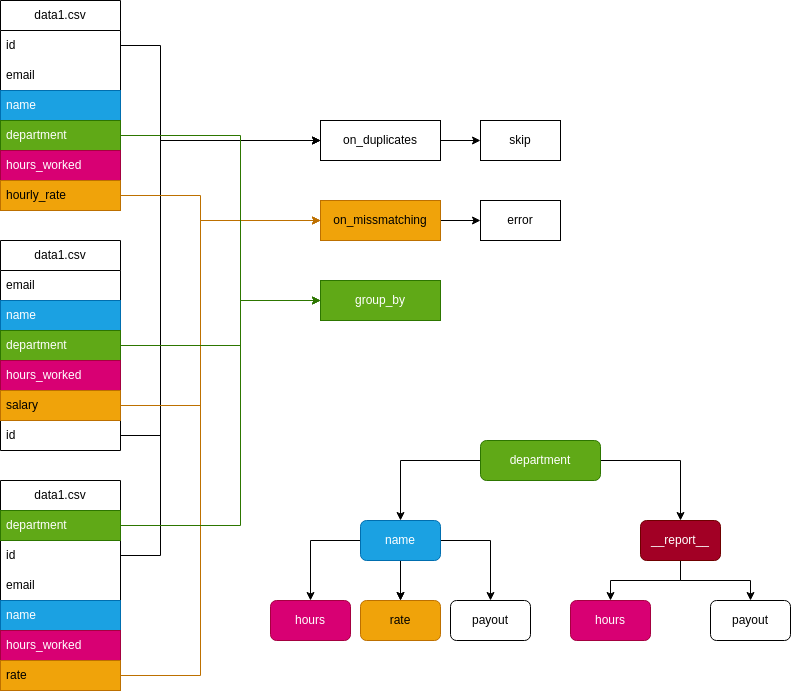

The diagram above was exported from draw.io. Its source (the exported page's mxGraphModel, read from the mxfile embedded in the PNG):
<mxGraphModel dx="1570" dy="703" grid="1" gridSize="10" guides="1" tooltips="1" connect="1" arrows="1" fold="1" page="1" pageScale="1" pageWidth="850" pageHeight="1100" math="0" shadow="0">
  <root>
    <mxCell id="0" />
    <mxCell id="1" parent="0" />
    <mxCell id="MwJkDqI5hdyIqMmjFNLh-46" value="data1.csv" style="swimlane;fontStyle=0;childLayout=stackLayout;horizontal=1;startSize=30;horizontalStack=0;resizeParent=1;resizeParentMax=0;resizeLast=0;collapsible=1;marginBottom=0;whiteSpace=wrap;html=1;" parent="1" vertex="1">
      <mxGeometry x="40" width="120" height="210" as="geometry" />
    </mxCell>
    <mxCell id="MwJkDqI5hdyIqMmjFNLh-47" value="id" style="text;strokeColor=none;fillColor=none;align=left;verticalAlign=middle;spacingLeft=4;spacingRight=4;overflow=hidden;points=[[0,0.5],[1,0.5]];portConstraint=eastwest;rotatable=0;whiteSpace=wrap;html=1;" parent="MwJkDqI5hdyIqMmjFNLh-46" vertex="1">
      <mxGeometry y="30" width="120" height="30" as="geometry" />
    </mxCell>
    <mxCell id="MwJkDqI5hdyIqMmjFNLh-48" value="email&lt;span style=&quot;white-space: pre;&quot;&gt;&#09;&lt;/span&gt;" style="text;strokeColor=none;fillColor=none;align=left;verticalAlign=middle;spacingLeft=4;spacingRight=4;overflow=hidden;points=[[0,0.5],[1,0.5]];portConstraint=eastwest;rotatable=0;whiteSpace=wrap;html=1;" parent="MwJkDqI5hdyIqMmjFNLh-46" vertex="1">
      <mxGeometry y="60" width="120" height="30" as="geometry" />
    </mxCell>
    <mxCell id="MwJkDqI5hdyIqMmjFNLh-49" value="name" style="text;strokeColor=#006EAF;fillColor=#1ba1e2;align=left;verticalAlign=middle;spacingLeft=4;spacingRight=4;overflow=hidden;points=[[0,0.5],[1,0.5]];portConstraint=eastwest;rotatable=0;whiteSpace=wrap;html=1;fontColor=#ffffff;" parent="MwJkDqI5hdyIqMmjFNLh-46" vertex="1">
      <mxGeometry y="90" width="120" height="30" as="geometry" />
    </mxCell>
    <mxCell id="MwJkDqI5hdyIqMmjFNLh-54" value="department" style="text;strokeColor=#2D7600;fillColor=#60a917;align=left;verticalAlign=middle;spacingLeft=4;spacingRight=4;overflow=hidden;points=[[0,0.5],[1,0.5]];portConstraint=eastwest;rotatable=0;whiteSpace=wrap;html=1;fontColor=#ffffff;" parent="MwJkDqI5hdyIqMmjFNLh-46" vertex="1">
      <mxGeometry y="120" width="120" height="30" as="geometry" />
    </mxCell>
    <mxCell id="MwJkDqI5hdyIqMmjFNLh-53" value="hours_worked" style="text;strokeColor=#A50040;fillColor=#d80073;align=left;verticalAlign=middle;spacingLeft=4;spacingRight=4;overflow=hidden;points=[[0,0.5],[1,0.5]];portConstraint=eastwest;rotatable=0;whiteSpace=wrap;html=1;fontColor=#ffffff;" parent="MwJkDqI5hdyIqMmjFNLh-46" vertex="1">
      <mxGeometry y="150" width="120" height="30" as="geometry" />
    </mxCell>
    <mxCell id="MwJkDqI5hdyIqMmjFNLh-52" value="hourly_rate" style="text;strokeColor=#BD7000;fillColor=#f0a30a;align=left;verticalAlign=middle;spacingLeft=4;spacingRight=4;overflow=hidden;points=[[0,0.5],[1,0.5]];portConstraint=eastwest;rotatable=0;whiteSpace=wrap;html=1;fontColor=#000000;" parent="MwJkDqI5hdyIqMmjFNLh-46" vertex="1">
      <mxGeometry y="180" width="120" height="30" as="geometry" />
    </mxCell>
    <mxCell id="MwJkDqI5hdyIqMmjFNLh-56" value="data1.csv" style="swimlane;fontStyle=0;childLayout=stackLayout;horizontal=1;startSize=30;horizontalStack=0;resizeParent=1;resizeParentMax=0;resizeLast=0;collapsible=1;marginBottom=0;whiteSpace=wrap;html=1;" parent="1" vertex="1">
      <mxGeometry x="40" y="480" width="120" height="210" as="geometry" />
    </mxCell>
    <mxCell id="MwJkDqI5hdyIqMmjFNLh-60" value="department" style="text;strokeColor=#2D7600;fillColor=#60a917;align=left;verticalAlign=middle;spacingLeft=4;spacingRight=4;overflow=hidden;points=[[0,0.5],[1,0.5]];portConstraint=eastwest;rotatable=0;whiteSpace=wrap;html=1;fontColor=#ffffff;" parent="MwJkDqI5hdyIqMmjFNLh-56" vertex="1">
      <mxGeometry y="30" width="120" height="30" as="geometry" />
    </mxCell>
    <mxCell id="MwJkDqI5hdyIqMmjFNLh-57" value="id" style="text;strokeColor=none;fillColor=none;align=left;verticalAlign=middle;spacingLeft=4;spacingRight=4;overflow=hidden;points=[[0,0.5],[1,0.5]];portConstraint=eastwest;rotatable=0;whiteSpace=wrap;html=1;" parent="MwJkDqI5hdyIqMmjFNLh-56" vertex="1">
      <mxGeometry y="60" width="120" height="30" as="geometry" />
    </mxCell>
    <mxCell id="MwJkDqI5hdyIqMmjFNLh-58" value="email&lt;span style=&quot;white-space: pre;&quot;&gt;&#09;&lt;/span&gt;" style="text;strokeColor=none;fillColor=none;align=left;verticalAlign=middle;spacingLeft=4;spacingRight=4;overflow=hidden;points=[[0,0.5],[1,0.5]];portConstraint=eastwest;rotatable=0;whiteSpace=wrap;html=1;" parent="MwJkDqI5hdyIqMmjFNLh-56" vertex="1">
      <mxGeometry y="90" width="120" height="30" as="geometry" />
    </mxCell>
    <mxCell id="MwJkDqI5hdyIqMmjFNLh-59" value="name" style="text;strokeColor=#006EAF;fillColor=#1ba1e2;align=left;verticalAlign=middle;spacingLeft=4;spacingRight=4;overflow=hidden;points=[[0,0.5],[1,0.5]];portConstraint=eastwest;rotatable=0;whiteSpace=wrap;html=1;fontColor=#ffffff;" parent="MwJkDqI5hdyIqMmjFNLh-56" vertex="1">
      <mxGeometry y="120" width="120" height="30" as="geometry" />
    </mxCell>
    <mxCell id="MwJkDqI5hdyIqMmjFNLh-61" value="hours_worked" style="text;strokeColor=#A50040;fillColor=#d80073;align=left;verticalAlign=middle;spacingLeft=4;spacingRight=4;overflow=hidden;points=[[0,0.5],[1,0.5]];portConstraint=eastwest;rotatable=0;whiteSpace=wrap;html=1;fontColor=#ffffff;" parent="MwJkDqI5hdyIqMmjFNLh-56" vertex="1">
      <mxGeometry y="150" width="120" height="30" as="geometry" />
    </mxCell>
    <mxCell id="MwJkDqI5hdyIqMmjFNLh-62" value="rate" style="text;strokeColor=#BD7000;fillColor=#f0a30a;align=left;verticalAlign=middle;spacingLeft=4;spacingRight=4;overflow=hidden;points=[[0,0.5],[1,0.5]];portConstraint=eastwest;rotatable=0;whiteSpace=wrap;html=1;fontColor=#000000;" parent="MwJkDqI5hdyIqMmjFNLh-56" vertex="1">
      <mxGeometry y="180" width="120" height="30" as="geometry" />
    </mxCell>
    <mxCell id="MwJkDqI5hdyIqMmjFNLh-63" value="data1.csv" style="swimlane;fontStyle=0;childLayout=stackLayout;horizontal=1;startSize=30;horizontalStack=0;resizeParent=1;resizeParentMax=0;resizeLast=0;collapsible=1;marginBottom=0;whiteSpace=wrap;html=1;" parent="1" vertex="1">
      <mxGeometry x="40" y="240" width="120" height="210" as="geometry" />
    </mxCell>
    <mxCell id="MwJkDqI5hdyIqMmjFNLh-66" value="email&lt;span style=&quot;white-space: pre;&quot;&gt;&#09;&lt;/span&gt;" style="text;strokeColor=none;fillColor=none;align=left;verticalAlign=middle;spacingLeft=4;spacingRight=4;overflow=hidden;points=[[0,0.5],[1,0.5]];portConstraint=eastwest;rotatable=0;whiteSpace=wrap;html=1;" parent="MwJkDqI5hdyIqMmjFNLh-63" vertex="1">
      <mxGeometry y="30" width="120" height="30" as="geometry" />
    </mxCell>
    <mxCell id="MwJkDqI5hdyIqMmjFNLh-67" value="name" style="text;strokeColor=#006EAF;fillColor=#1ba1e2;align=left;verticalAlign=middle;spacingLeft=4;spacingRight=4;overflow=hidden;points=[[0,0.5],[1,0.5]];portConstraint=eastwest;rotatable=0;whiteSpace=wrap;html=1;fontColor=#ffffff;" parent="MwJkDqI5hdyIqMmjFNLh-63" vertex="1">
      <mxGeometry y="60" width="120" height="30" as="geometry" />
    </mxCell>
    <mxCell id="MwJkDqI5hdyIqMmjFNLh-64" value="department" style="text;strokeColor=#2D7600;fillColor=#60a917;align=left;verticalAlign=middle;spacingLeft=4;spacingRight=4;overflow=hidden;points=[[0,0.5],[1,0.5]];portConstraint=eastwest;rotatable=0;whiteSpace=wrap;html=1;fontColor=#ffffff;" parent="MwJkDqI5hdyIqMmjFNLh-63" vertex="1">
      <mxGeometry y="90" width="120" height="30" as="geometry" />
    </mxCell>
    <mxCell id="MwJkDqI5hdyIqMmjFNLh-68" value="hours_worked" style="text;strokeColor=#A50040;fillColor=#d80073;align=left;verticalAlign=middle;spacingLeft=4;spacingRight=4;overflow=hidden;points=[[0,0.5],[1,0.5]];portConstraint=eastwest;rotatable=0;whiteSpace=wrap;html=1;fontColor=#ffffff;" parent="MwJkDqI5hdyIqMmjFNLh-63" vertex="1">
      <mxGeometry y="120" width="120" height="30" as="geometry" />
    </mxCell>
    <mxCell id="MwJkDqI5hdyIqMmjFNLh-69" value="salary" style="text;strokeColor=#BD7000;fillColor=#f0a30a;align=left;verticalAlign=middle;spacingLeft=4;spacingRight=4;overflow=hidden;points=[[0,0.5],[1,0.5]];portConstraint=eastwest;rotatable=0;whiteSpace=wrap;html=1;fontColor=#000000;" parent="MwJkDqI5hdyIqMmjFNLh-63" vertex="1">
      <mxGeometry y="150" width="120" height="30" as="geometry" />
    </mxCell>
    <mxCell id="MwJkDqI5hdyIqMmjFNLh-65" value="id" style="text;strokeColor=none;fillColor=none;align=left;verticalAlign=middle;spacingLeft=4;spacingRight=4;overflow=hidden;points=[[0,0.5],[1,0.5]];portConstraint=eastwest;rotatable=0;whiteSpace=wrap;html=1;" parent="MwJkDqI5hdyIqMmjFNLh-63" vertex="1">
      <mxGeometry y="180" width="120" height="30" as="geometry" />
    </mxCell>
    <mxCell id="MwJkDqI5hdyIqMmjFNLh-75" value="" style="edgeStyle=orthogonalEdgeStyle;rounded=0;orthogonalLoop=1;jettySize=auto;html=1;" parent="1" source="MwJkDqI5hdyIqMmjFNLh-71" target="MwJkDqI5hdyIqMmjFNLh-74" edge="1">
      <mxGeometry relative="1" as="geometry" />
    </mxCell>
    <mxCell id="MwJkDqI5hdyIqMmjFNLh-90" value="" style="edgeStyle=orthogonalEdgeStyle;rounded=0;orthogonalLoop=1;jettySize=auto;html=1;" parent="1" source="MwJkDqI5hdyIqMmjFNLh-71" target="MwJkDqI5hdyIqMmjFNLh-89" edge="1">
      <mxGeometry relative="1" as="geometry" />
    </mxCell>
    <mxCell id="MwJkDqI5hdyIqMmjFNLh-71" value="department" style="rounded=1;whiteSpace=wrap;html=1;fillColor=#60a917;fontColor=#ffffff;strokeColor=#2D7600;" parent="1" vertex="1">
      <mxGeometry x="520" y="440" width="120" height="40" as="geometry" />
    </mxCell>
    <mxCell id="MwJkDqI5hdyIqMmjFNLh-80" value="" style="edgeStyle=orthogonalEdgeStyle;rounded=0;orthogonalLoop=1;jettySize=auto;html=1;" parent="1" source="MwJkDqI5hdyIqMmjFNLh-74" target="MwJkDqI5hdyIqMmjFNLh-79" edge="1">
      <mxGeometry relative="1" as="geometry" />
    </mxCell>
    <mxCell id="MwJkDqI5hdyIqMmjFNLh-82" value="" style="edgeStyle=orthogonalEdgeStyle;rounded=0;orthogonalLoop=1;jettySize=auto;html=1;" parent="1" source="MwJkDqI5hdyIqMmjFNLh-74" target="MwJkDqI5hdyIqMmjFNLh-81" edge="1">
      <mxGeometry relative="1" as="geometry" />
    </mxCell>
    <mxCell id="MwJkDqI5hdyIqMmjFNLh-83" value="" style="edgeStyle=orthogonalEdgeStyle;rounded=0;orthogonalLoop=1;jettySize=auto;html=1;" parent="1" source="MwJkDqI5hdyIqMmjFNLh-74" target="MwJkDqI5hdyIqMmjFNLh-81" edge="1">
      <mxGeometry relative="1" as="geometry" />
    </mxCell>
    <mxCell id="MwJkDqI5hdyIqMmjFNLh-86" value="" style="edgeStyle=orthogonalEdgeStyle;rounded=0;orthogonalLoop=1;jettySize=auto;html=1;" parent="1" source="MwJkDqI5hdyIqMmjFNLh-74" target="MwJkDqI5hdyIqMmjFNLh-85" edge="1">
      <mxGeometry relative="1" as="geometry" />
    </mxCell>
    <mxCell id="MwJkDqI5hdyIqMmjFNLh-74" value="name" style="whiteSpace=wrap;html=1;rounded=1;fillColor=#1ba1e2;fontColor=#ffffff;strokeColor=#006EAF;" parent="1" vertex="1">
      <mxGeometry x="400" y="520" width="80" height="40" as="geometry" />
    </mxCell>
    <mxCell id="MwJkDqI5hdyIqMmjFNLh-79" value="hours" style="whiteSpace=wrap;html=1;rounded=1;fillColor=#d80073;fontColor=#ffffff;strokeColor=#A50040;" parent="1" vertex="1">
      <mxGeometry x="310" y="600" width="80" height="40" as="geometry" />
    </mxCell>
    <mxCell id="MwJkDqI5hdyIqMmjFNLh-81" value="rate" style="whiteSpace=wrap;html=1;rounded=1;fillColor=#f0a30a;fontColor=#000000;strokeColor=#BD7000;" parent="1" vertex="1">
      <mxGeometry x="400" y="600" width="80" height="40" as="geometry" />
    </mxCell>
    <mxCell id="MwJkDqI5hdyIqMmjFNLh-85" value="payout" style="whiteSpace=wrap;html=1;rounded=1;" parent="1" vertex="1">
      <mxGeometry x="490" y="600" width="80" height="40" as="geometry" />
    </mxCell>
    <mxCell id="MwJkDqI5hdyIqMmjFNLh-94" style="edgeStyle=orthogonalEdgeStyle;rounded=0;orthogonalLoop=1;jettySize=auto;html=1;" parent="1" source="MwJkDqI5hdyIqMmjFNLh-89" target="MwJkDqI5hdyIqMmjFNLh-91" edge="1">
      <mxGeometry relative="1" as="geometry" />
    </mxCell>
    <mxCell id="MwJkDqI5hdyIqMmjFNLh-96" value="" style="edgeStyle=orthogonalEdgeStyle;rounded=0;orthogonalLoop=1;jettySize=auto;html=1;" parent="1" source="MwJkDqI5hdyIqMmjFNLh-89" target="MwJkDqI5hdyIqMmjFNLh-95" edge="1">
      <mxGeometry relative="1" as="geometry" />
    </mxCell>
    <mxCell id="MwJkDqI5hdyIqMmjFNLh-89" value="__report__" style="whiteSpace=wrap;html=1;fillColor=#a20025;strokeColor=#6F0000;fontColor=#ffffff;rounded=1;" parent="1" vertex="1">
      <mxGeometry x="680" y="520" width="80" height="40" as="geometry" />
    </mxCell>
    <mxCell id="MwJkDqI5hdyIqMmjFNLh-91" value="hours" style="whiteSpace=wrap;html=1;fillColor=#d80073;strokeColor=#A50040;fontColor=#ffffff;rounded=1;" parent="1" vertex="1">
      <mxGeometry x="610" y="600" width="80" height="40" as="geometry" />
    </mxCell>
    <mxCell id="MwJkDqI5hdyIqMmjFNLh-95" value="payout" style="whiteSpace=wrap;html=1;rounded=1;" parent="1" vertex="1">
      <mxGeometry x="750" y="600" width="80" height="40" as="geometry" />
    </mxCell>
    <mxCell id="lm72yPOCraA93xYRCu_k-2" value="" style="edgeStyle=orthogonalEdgeStyle;rounded=0;orthogonalLoop=1;jettySize=auto;html=1;" edge="1" parent="1" source="MwJkDqI5hdyIqMmjFNLh-99" target="lm72yPOCraA93xYRCu_k-1">
      <mxGeometry relative="1" as="geometry" />
    </mxCell>
    <mxCell id="MwJkDqI5hdyIqMmjFNLh-99" value="on_duplicates" style="whiteSpace=wrap;html=1;" parent="1" vertex="1">
      <mxGeometry x="360" y="120" width="120" height="40" as="geometry" />
    </mxCell>
    <mxCell id="MwJkDqI5hdyIqMmjFNLh-100" style="edgeStyle=orthogonalEdgeStyle;rounded=0;orthogonalLoop=1;jettySize=auto;html=1;" parent="1" source="MwJkDqI5hdyIqMmjFNLh-47" target="MwJkDqI5hdyIqMmjFNLh-99" edge="1">
      <mxGeometry relative="1" as="geometry">
        <Array as="points">
          <mxPoint x="200" y="45" />
          <mxPoint x="200" y="140" />
        </Array>
      </mxGeometry>
    </mxCell>
    <mxCell id="MwJkDqI5hdyIqMmjFNLh-102" style="edgeStyle=orthogonalEdgeStyle;rounded=0;orthogonalLoop=1;jettySize=auto;html=1;" parent="1" source="MwJkDqI5hdyIqMmjFNLh-65" target="MwJkDqI5hdyIqMmjFNLh-99" edge="1">
      <mxGeometry relative="1" as="geometry">
        <Array as="points">
          <mxPoint x="200" y="435" />
          <mxPoint x="200" y="140" />
        </Array>
      </mxGeometry>
    </mxCell>
    <mxCell id="MwJkDqI5hdyIqMmjFNLh-103" style="edgeStyle=orthogonalEdgeStyle;rounded=0;orthogonalLoop=1;jettySize=auto;html=1;" parent="1" source="MwJkDqI5hdyIqMmjFNLh-57" target="MwJkDqI5hdyIqMmjFNLh-99" edge="1">
      <mxGeometry relative="1" as="geometry">
        <Array as="points">
          <mxPoint x="200" y="555" />
          <mxPoint x="200" y="140" />
        </Array>
      </mxGeometry>
    </mxCell>
    <mxCell id="lm72yPOCraA93xYRCu_k-4" style="edgeStyle=orthogonalEdgeStyle;rounded=0;orthogonalLoop=1;jettySize=auto;html=1;" edge="1" parent="1" source="MwJkDqI5hdyIqMmjFNLh-104" target="lm72yPOCraA93xYRCu_k-3">
      <mxGeometry relative="1" as="geometry" />
    </mxCell>
    <mxCell id="MwJkDqI5hdyIqMmjFNLh-104" value="on_missmatching" style="whiteSpace=wrap;html=1;fillColor=#f0a30a;fontColor=#000000;strokeColor=#BD7000;" parent="1" vertex="1">
      <mxGeometry x="360" y="200" width="120" height="40" as="geometry" />
    </mxCell>
    <mxCell id="MwJkDqI5hdyIqMmjFNLh-105" style="edgeStyle=orthogonalEdgeStyle;rounded=0;orthogonalLoop=1;jettySize=auto;html=1;fillColor=#f0a30a;strokeColor=#BD7000;" parent="1" source="MwJkDqI5hdyIqMmjFNLh-62" target="MwJkDqI5hdyIqMmjFNLh-104" edge="1">
      <mxGeometry relative="1" as="geometry">
        <Array as="points">
          <mxPoint x="240" y="675" />
          <mxPoint x="240" y="220" />
        </Array>
      </mxGeometry>
    </mxCell>
    <mxCell id="MwJkDqI5hdyIqMmjFNLh-106" style="edgeStyle=orthogonalEdgeStyle;rounded=0;orthogonalLoop=1;jettySize=auto;html=1;fillColor=#f0a30a;strokeColor=#BD7000;" parent="1" source="MwJkDqI5hdyIqMmjFNLh-52" target="MwJkDqI5hdyIqMmjFNLh-104" edge="1">
      <mxGeometry relative="1" as="geometry">
        <Array as="points">
          <mxPoint x="240" y="195" />
          <mxPoint x="240" y="220" />
        </Array>
      </mxGeometry>
    </mxCell>
    <mxCell id="MwJkDqI5hdyIqMmjFNLh-107" style="edgeStyle=orthogonalEdgeStyle;rounded=0;orthogonalLoop=1;jettySize=auto;html=1;fillColor=#f0a30a;strokeColor=#BD7000;" parent="1" source="MwJkDqI5hdyIqMmjFNLh-69" target="MwJkDqI5hdyIqMmjFNLh-104" edge="1">
      <mxGeometry relative="1" as="geometry">
        <Array as="points">
          <mxPoint x="240" y="405" />
          <mxPoint x="240" y="220" />
        </Array>
      </mxGeometry>
    </mxCell>
    <mxCell id="MwJkDqI5hdyIqMmjFNLh-108" value="group_by" style="whiteSpace=wrap;html=1;fillColor=#60a917;fontColor=#ffffff;strokeColor=#2D7600;" parent="1" vertex="1">
      <mxGeometry x="360" y="280" width="120" height="40" as="geometry" />
    </mxCell>
    <mxCell id="MwJkDqI5hdyIqMmjFNLh-109" style="edgeStyle=orthogonalEdgeStyle;rounded=0;orthogonalLoop=1;jettySize=auto;html=1;fillColor=#60a917;strokeColor=#2D7600;" parent="1" source="MwJkDqI5hdyIqMmjFNLh-64" target="MwJkDqI5hdyIqMmjFNLh-108" edge="1">
      <mxGeometry relative="1" as="geometry">
        <Array as="points">
          <mxPoint x="280" y="345" />
          <mxPoint x="280" y="300" />
        </Array>
      </mxGeometry>
    </mxCell>
    <mxCell id="MwJkDqI5hdyIqMmjFNLh-110" style="edgeStyle=orthogonalEdgeStyle;rounded=0;orthogonalLoop=1;jettySize=auto;html=1;fillColor=#60a917;strokeColor=#2D7600;" parent="1" source="MwJkDqI5hdyIqMmjFNLh-60" target="MwJkDqI5hdyIqMmjFNLh-108" edge="1">
      <mxGeometry relative="1" as="geometry">
        <Array as="points">
          <mxPoint x="280" y="525" />
          <mxPoint x="280" y="300" />
        </Array>
      </mxGeometry>
    </mxCell>
    <mxCell id="MwJkDqI5hdyIqMmjFNLh-111" style="edgeStyle=orthogonalEdgeStyle;rounded=0;orthogonalLoop=1;jettySize=auto;html=1;fillColor=#60a917;strokeColor=#2D7600;" parent="1" source="MwJkDqI5hdyIqMmjFNLh-54" target="MwJkDqI5hdyIqMmjFNLh-108" edge="1">
      <mxGeometry relative="1" as="geometry">
        <Array as="points">
          <mxPoint x="280" y="135" />
          <mxPoint x="280" y="300" />
        </Array>
      </mxGeometry>
    </mxCell>
    <mxCell id="lm72yPOCraA93xYRCu_k-1" value="skip" style="whiteSpace=wrap;html=1;" vertex="1" parent="1">
      <mxGeometry x="520" y="120" width="80" height="40" as="geometry" />
    </mxCell>
    <mxCell id="lm72yPOCraA93xYRCu_k-3" value="error" style="whiteSpace=wrap;html=1;" vertex="1" parent="1">
      <mxGeometry x="520" y="200" width="80" height="40" as="geometry" />
    </mxCell>
  </root>
</mxGraphModel>